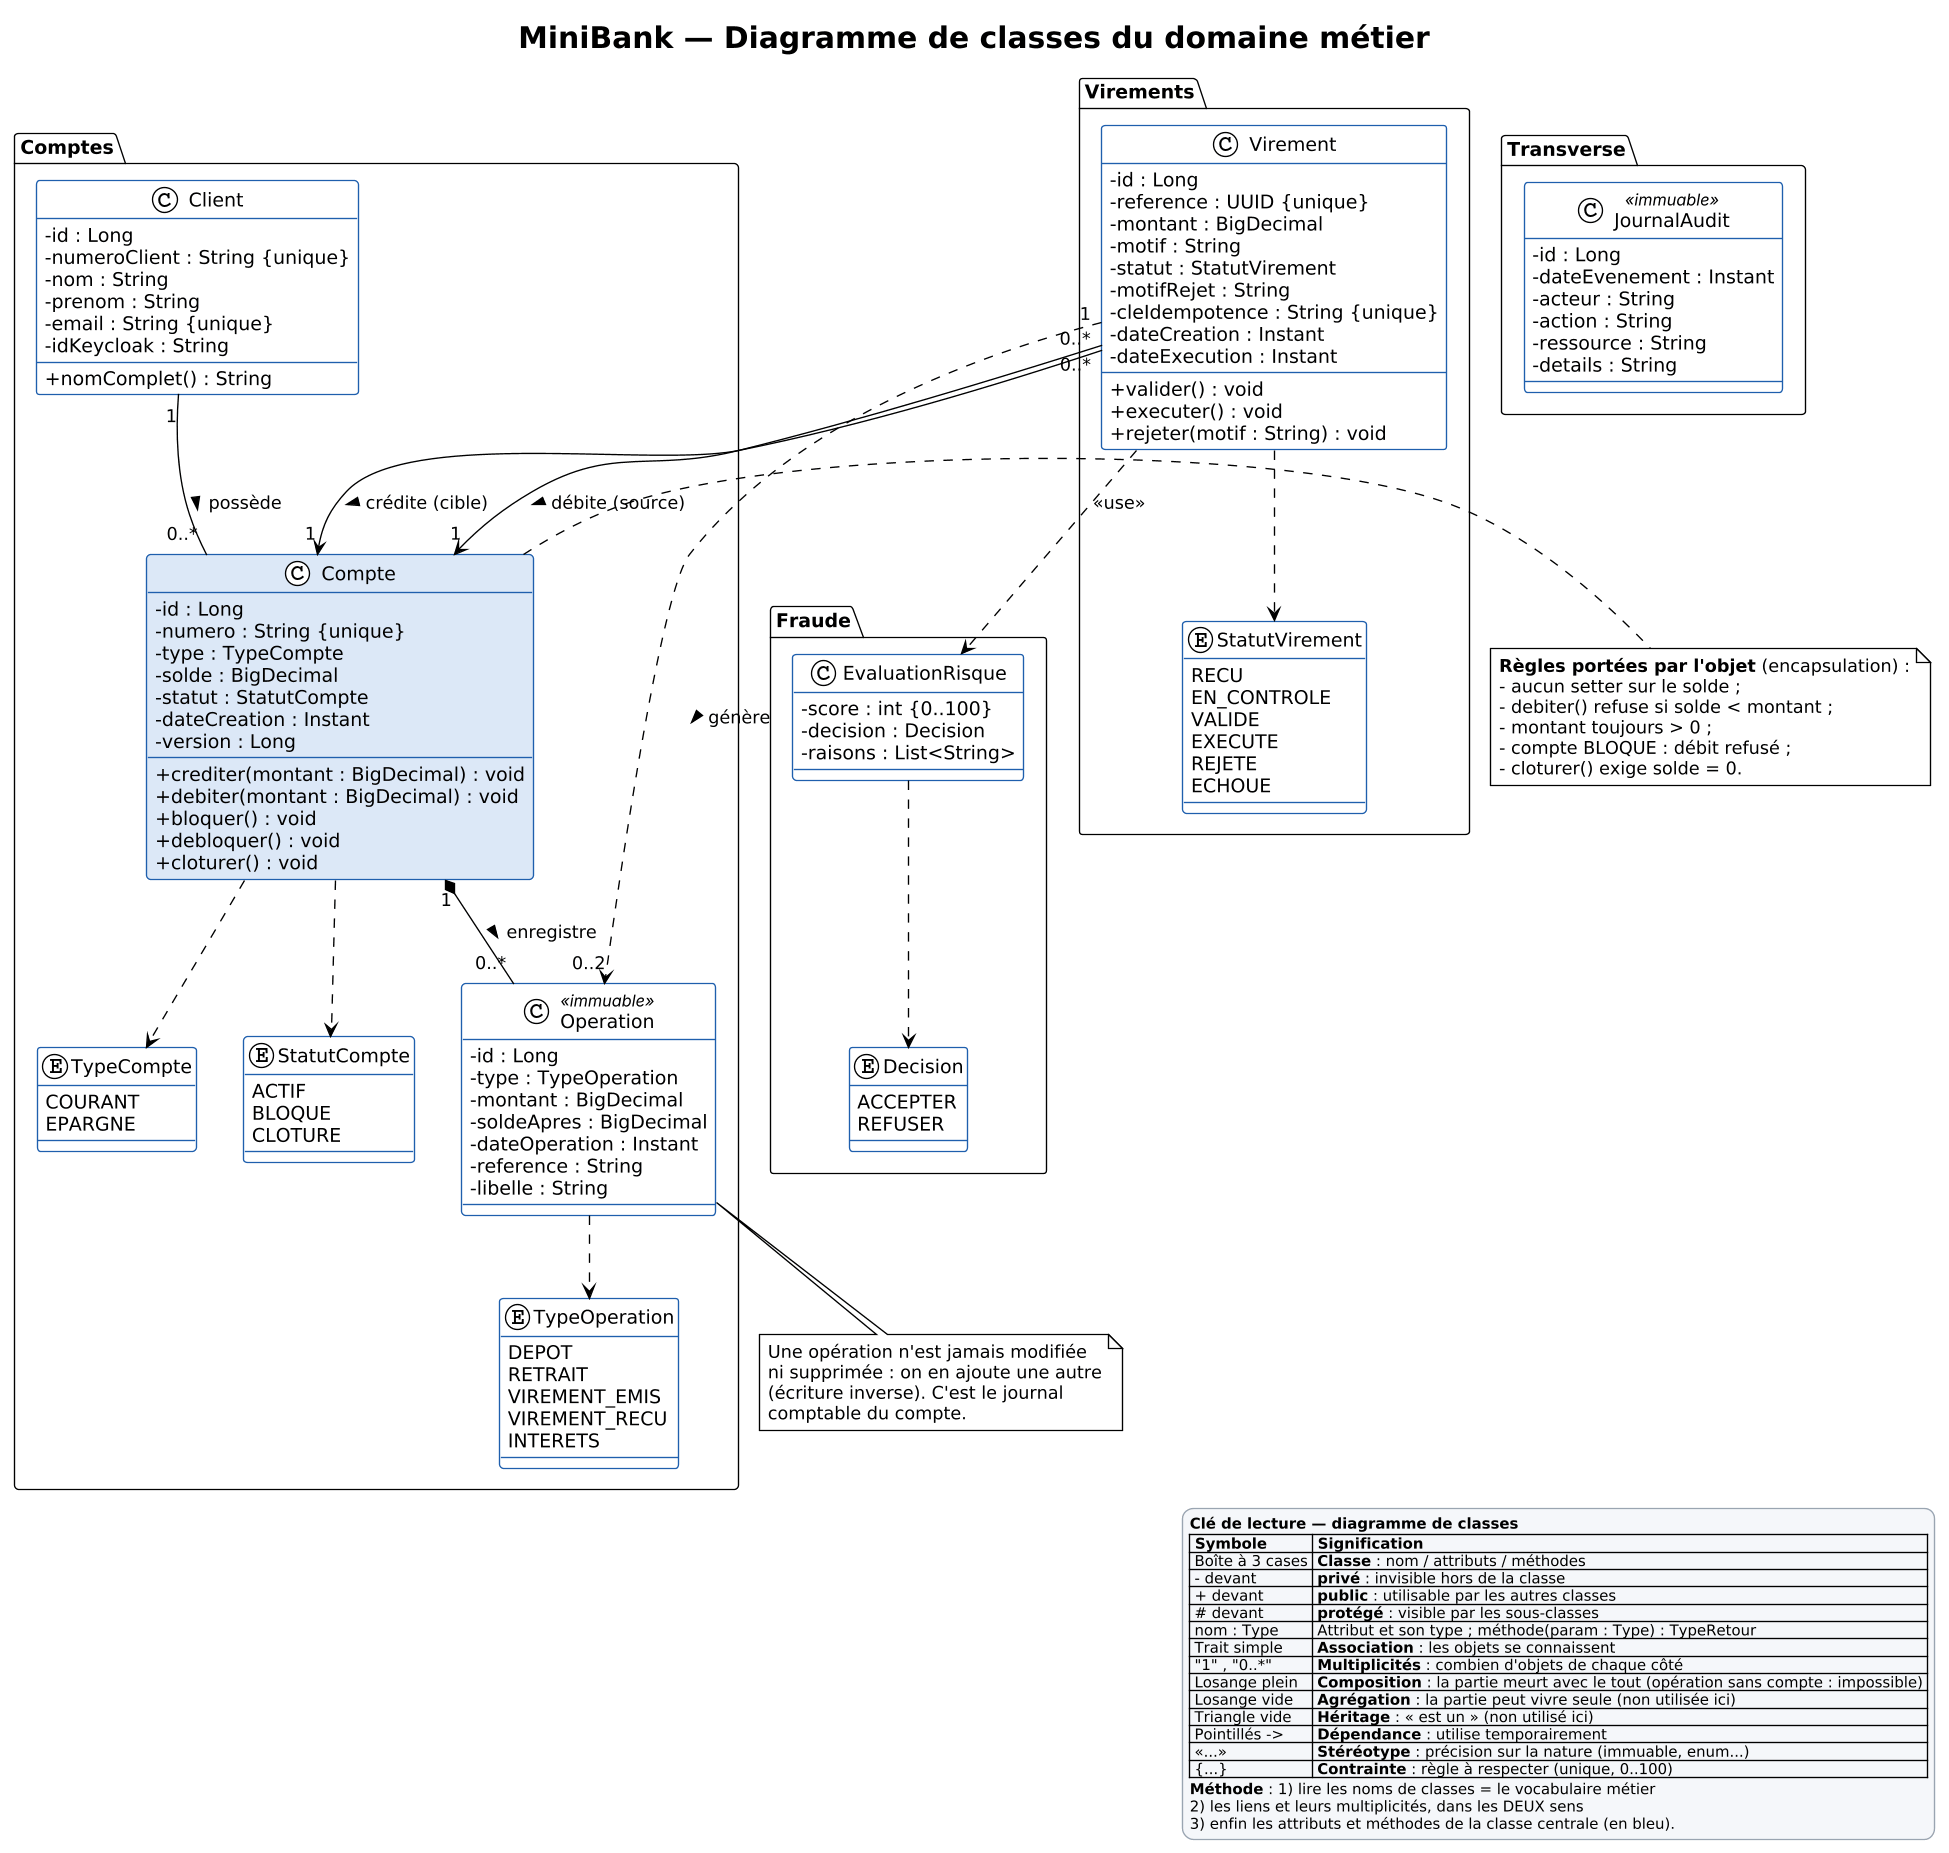

The diagram above was rendered by PlantUML. Its source (embedded in the PNG):
@startuml 05_classes_domaine
!theme plain
skinparam defaultFontName "DejaVu Sans"
skinparam dpi 130
skinparam shadowing false
skinparam classAttributeIconSize 0
skinparam LegendBackgroundColor #F5F7FA
skinparam LegendBorderColor #9AA5B1
skinparam LegendFontSize 11
skinparam class {
  BorderColor #1F5FAD
}

title MiniBank — Diagramme de classes du domaine métier

package "Comptes" {
  class Client {
    - id : Long
    - numeroClient : String {unique}
    - nom : String
    - prenom : String
    - email : String {unique}
    - idKeycloak : String
    + nomComplet() : String
  }

  class Compte #DCE8F7 {
    - id : Long
    - numero : String {unique}
    - type : TypeCompte
    - solde : BigDecimal
    - statut : StatutCompte
    - dateCreation : Instant
    - version : Long
    + crediter(montant : BigDecimal) : void
    + debiter(montant : BigDecimal) : void
    + bloquer() : void
    + debloquer() : void
    + cloturer() : void
  }

  class Operation <<immuable>> {
    - id : Long
    - type : TypeOperation
    - montant : BigDecimal
    - soldeApres : BigDecimal
    - dateOperation : Instant
    - reference : String
    - libelle : String
  }

  enum TypeCompte {
    COURANT
    EPARGNE
  }

  enum StatutCompte {
    ACTIF
    BLOQUE
    CLOTURE
  }

  enum TypeOperation {
    DEPOT
    RETRAIT
    VIREMENT_EMIS
    VIREMENT_RECU
    INTERETS
  }
}

package "Virements" {
  class Virement {
    - id : Long
    - reference : UUID {unique}
    - montant : BigDecimal
    - motif : String
    - statut : StatutVirement
    - motifRejet : String
    - cleIdempotence : String {unique}
    - dateCreation : Instant
    - dateExecution : Instant
    + valider() : void
    + executer() : void
    + rejeter(motif : String) : void
  }

  enum StatutVirement {
    RECU
    EN_CONTROLE
    VALIDE
    EXECUTE
    REJETE
    ECHOUE
  }
}

package "Fraude" {
  class EvaluationRisque {
    - score : int {0..100}
    - decision : Decision
    - raisons : List<String>
  }
  enum Decision {
    ACCEPTER
    REFUSER
  }
}

package "Transverse" {
  class JournalAudit <<immuable>> {
    - id : Long
    - dateEvenement : Instant
    - acteur : String
    - action : String
    - ressource : String
    - details : String
  }
}

Client "1" -- "0..*" Compte : possède >
Compte "1" *-- "0..*" Operation : enregistre >
Virement "0..*" --> "1" Compte : débite (source) >
Virement "0..*" --> "1" Compte : crédite (cible) >
Virement "1" ..> "0..2" Operation : génère >
Virement ..> EvaluationRisque : <<use>>

Compte ..> TypeCompte
Compte ..> StatutCompte
Operation ..> TypeOperation
Virement ..> StatutVirement
EvaluationRisque ..> Decision

note right of Compte
  <b>Règles portées par l'objet</b> (encapsulation) :
  - aucun setter sur le solde ;
  - debiter() refuse si solde < montant ;
  - montant toujours > 0 ;
  - compte BLOQUE : débit refusé ;
  - cloturer() exige solde = 0.
end note

note bottom of Operation
  Une opération n'est jamais modifiée
  ni supprimée : on en ajoute une autre
  (écriture inverse). C'est le journal
  comptable du compte.
end note

legend right
<b>Clé de lecture — diagramme de classes</b>
|= Symbole |= Signification |
| Boîte à 3 cases | <b>Classe</b> : nom / attributs / méthodes |
| - devant | <b>privé</b> : invisible hors de la classe |
| + devant | <b>public</b> : utilisable par les autres classes |
| # devant | <b>protégé</b> : visible par les sous-classes |
| nom : Type | Attribut et son type ; méthode(param : Type) : TypeRetour |
| Trait simple | <b>Association</b> : les objets se connaissent |
| "1" , "0..*" | <b>Multiplicités</b> : combien d'objets de chaque côté |
| Losange plein | <b>Composition</b> : la partie meurt avec le tout (opération sans compte : impossible) |
| Losange vide | <b>Agrégation</b> : la partie peut vivre seule (non utilisée ici) |
| Triangle vide | <b>Héritage</b> : « est un » (non utilisé ici) |
| Pointillés -> | <b>Dépendance</b> : utilise temporairement |
| <<...>> | <b>Stéréotype</b> : précision sur la nature (immuable, enum...) |
| {...} | <b>Contrainte</b> : règle à respecter (unique, 0..100) |
<b>Méthode</b> : 1) lire les noms de classes = le vocabulaire métier
2) les liens et leurs multiplicités, dans les DEUX sens
3) enfin les attributs et méthodes de la classe centrale (en bleu).
endlegend
@enduml